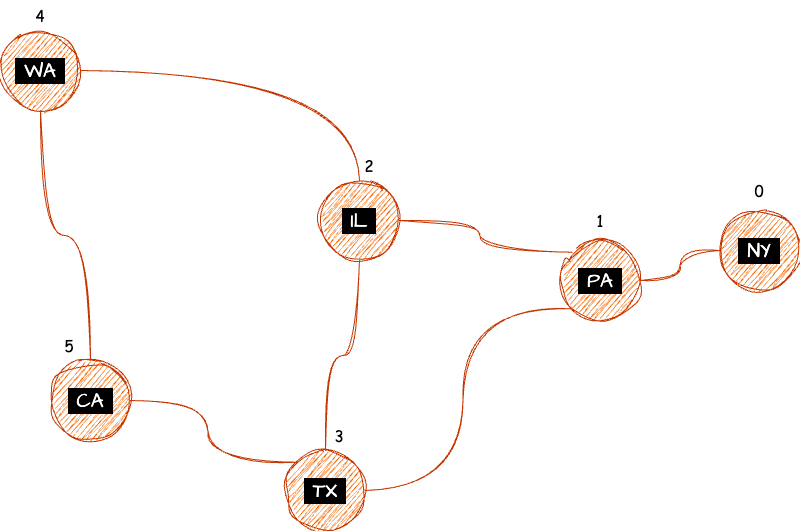

The diagram above was exported from draw.io. Its source (the exported page's mxGraphModel, read from the mxfile embedded in the PNG):
<mxGraphModel dx="161" dy="416" grid="1" gridSize="10" guides="1" tooltips="1" connect="1" arrows="1" fold="1" page="1" pageScale="1" pageWidth="850" pageHeight="1100" math="0" shadow="0">
  <root>
    <mxCell id="0" />
    <mxCell id="1" parent="0" />
    <mxCell id="OCo5GHfEqioP2Kny8KUD-8" style="edgeStyle=orthogonalEdgeStyle;rounded=0;sketch=1;hachureGap=4;jiggle=2;curveFitting=1;orthogonalLoop=1;jettySize=auto;html=1;exitX=0;exitY=0.5;exitDx=0;exitDy=0;fontFamily=Architects Daughter;fontSource=https%3A%2F%2Ffonts.googleapis.com%2Fcss%3Ffamily%3DArchitects%2BDaughter;curved=1;endArrow=none;startFill=0;entryX=1;entryY=0.5;entryDx=0;entryDy=0;fillColor=#fa6800;strokeColor=#C73500;fontColor=#FFFFFF;labelBackgroundColor=#000000;labelBorderColor=default;textShadow=0;fontSize=20;" parent="1" source="OCo5GHfEqioP2Kny8KUD-1" target="OCo5GHfEqioP2Kny8KUD-3" edge="1">
      <mxGeometry relative="1" as="geometry" />
    </mxCell>
    <mxCell id="OCo5GHfEqioP2Kny8KUD-1" value="&amp;nbsp;NY&amp;nbsp;" style="ellipse;whiteSpace=wrap;html=1;aspect=fixed;sketch=1;hachureGap=4;jiggle=2;curveFitting=1;fontFamily=Architects Daughter;fontSource=https%3A%2F%2Ffonts.googleapis.com%2Fcss%3Ffamily%3DArchitects%2BDaughter;fillColor=#fa6800;strokeColor=#C73500;fontColor=#FFFFFF;labelBackgroundColor=#000000;labelBorderColor=default;textShadow=0;fontSize=20;" parent="1" vertex="1">
      <mxGeometry x="750" y="230" width="80" height="80" as="geometry" />
    </mxCell>
    <mxCell id="OCo5GHfEqioP2Kny8KUD-12" style="edgeStyle=orthogonalEdgeStyle;rounded=0;sketch=1;hachureGap=4;jiggle=2;curveFitting=1;orthogonalLoop=1;jettySize=auto;html=1;exitX=0;exitY=0;exitDx=0;exitDy=0;entryX=1;entryY=0.5;entryDx=0;entryDy=0;fontFamily=Architects Daughter;fontSource=https%3A%2F%2Ffonts.googleapis.com%2Fcss%3Ffamily%3DArchitects%2BDaughter;curved=1;endArrow=none;startFill=0;fillColor=#fa6800;strokeColor=#C73500;fontColor=#FFFFFF;labelBackgroundColor=#000000;labelBorderColor=default;textShadow=0;fontSize=20;" parent="1" source="OCo5GHfEqioP2Kny8KUD-2" target="OCo5GHfEqioP2Kny8KUD-6" edge="1">
      <mxGeometry relative="1" as="geometry" />
    </mxCell>
    <mxCell id="OCo5GHfEqioP2Kny8KUD-2" value="&amp;nbsp;TX&amp;nbsp;" style="ellipse;whiteSpace=wrap;html=1;aspect=fixed;sketch=1;hachureGap=4;jiggle=2;curveFitting=1;fontFamily=Architects Daughter;fontSource=https%3A%2F%2Ffonts.googleapis.com%2Fcss%3Ffamily%3DArchitects%2BDaughter;fillColor=#fa6800;strokeColor=#C73500;fontColor=#FFFFFF;labelBackgroundColor=#000000;labelBorderColor=default;textShadow=0;fontSize=20;" parent="1" vertex="1">
      <mxGeometry x="316" y="470" width="80" height="80" as="geometry" />
    </mxCell>
    <mxCell id="OCo5GHfEqioP2Kny8KUD-9" style="edgeStyle=orthogonalEdgeStyle;rounded=0;sketch=1;hachureGap=4;jiggle=2;curveFitting=1;orthogonalLoop=1;jettySize=auto;html=1;exitX=0;exitY=1;exitDx=0;exitDy=0;entryX=1;entryY=0.5;entryDx=0;entryDy=0;fontFamily=Architects Daughter;fontSource=https%3A%2F%2Ffonts.googleapis.com%2Fcss%3Ffamily%3DArchitects%2BDaughter;curved=1;endArrow=none;startFill=0;fillColor=#fa6800;strokeColor=#C73500;fontColor=#FFFFFF;labelBackgroundColor=#000000;labelBorderColor=default;textShadow=0;fontSize=20;" parent="1" source="OCo5GHfEqioP2Kny8KUD-3" target="OCo5GHfEqioP2Kny8KUD-2" edge="1">
      <mxGeometry relative="1" as="geometry" />
    </mxCell>
    <mxCell id="OCo5GHfEqioP2Kny8KUD-11" style="edgeStyle=orthogonalEdgeStyle;rounded=0;sketch=1;hachureGap=4;jiggle=2;curveFitting=1;orthogonalLoop=1;jettySize=auto;html=1;exitX=0;exitY=0;exitDx=0;exitDy=0;entryX=1;entryY=0.5;entryDx=0;entryDy=0;fontFamily=Architects Daughter;fontSource=https%3A%2F%2Ffonts.googleapis.com%2Fcss%3Ffamily%3DArchitects%2BDaughter;curved=1;endArrow=none;startFill=0;fillColor=#fa6800;strokeColor=#C73500;fontColor=#FFFFFF;labelBackgroundColor=#000000;labelBorderColor=default;textShadow=0;fontSize=20;" parent="1" source="OCo5GHfEqioP2Kny8KUD-3" target="OCo5GHfEqioP2Kny8KUD-5" edge="1">
      <mxGeometry relative="1" as="geometry" />
    </mxCell>
    <mxCell id="OCo5GHfEqioP2Kny8KUD-3" value="&amp;nbsp;PA&amp;nbsp;" style="ellipse;whiteSpace=wrap;html=1;aspect=fixed;sketch=1;hachureGap=4;jiggle=2;curveFitting=1;fontFamily=Architects Daughter;fontSource=https%3A%2F%2Ffonts.googleapis.com%2Fcss%3Ffamily%3DArchitects%2BDaughter;fillColor=#fa6800;strokeColor=#C73500;fontColor=#FFFFFF;labelBackgroundColor=#000000;labelBorderColor=default;textShadow=0;fontSize=20;" parent="1" vertex="1">
      <mxGeometry x="591" y="260" width="80" height="80" as="geometry" />
    </mxCell>
    <mxCell id="OCo5GHfEqioP2Kny8KUD-14" style="edgeStyle=orthogonalEdgeStyle;rounded=0;sketch=1;hachureGap=4;jiggle=2;curveFitting=1;orthogonalLoop=1;jettySize=auto;html=1;exitX=1;exitY=0.5;exitDx=0;exitDy=0;fontFamily=Architects Daughter;fontSource=https%3A%2F%2Ffonts.googleapis.com%2Fcss%3Ffamily%3DArchitects%2BDaughter;curved=1;endArrow=none;startFill=0;fillColor=#fa6800;strokeColor=#C73500;fontColor=#FFFFFF;labelBackgroundColor=#000000;labelBorderColor=default;textShadow=0;fontSize=20;" parent="1" source="OCo5GHfEqioP2Kny8KUD-4" target="OCo5GHfEqioP2Kny8KUD-5" edge="1">
      <mxGeometry relative="1" as="geometry" />
    </mxCell>
    <mxCell id="OCo5GHfEqioP2Kny8KUD-4" value="&amp;nbsp;WA&amp;nbsp;" style="ellipse;whiteSpace=wrap;html=1;aspect=fixed;sketch=1;hachureGap=4;jiggle=2;curveFitting=1;fontFamily=Architects Daughter;fontSource=https%3A%2F%2Ffonts.googleapis.com%2Fcss%3Ffamily%3DArchitects%2BDaughter;fillColor=#fa6800;strokeColor=#C73500;fontColor=#FFFFFF;labelBackgroundColor=#000000;labelBorderColor=default;textShadow=0;fontSize=20;" parent="1" vertex="1">
      <mxGeometry x="31" y="50" width="80" height="80" as="geometry" />
    </mxCell>
    <mxCell id="OCo5GHfEqioP2Kny8KUD-10" style="edgeStyle=orthogonalEdgeStyle;rounded=0;sketch=1;hachureGap=4;jiggle=2;curveFitting=1;orthogonalLoop=1;jettySize=auto;html=1;exitX=0.5;exitY=1;exitDx=0;exitDy=0;entryX=0.5;entryY=0;entryDx=0;entryDy=0;fontFamily=Architects Daughter;fontSource=https%3A%2F%2Ffonts.googleapis.com%2Fcss%3Ffamily%3DArchitects%2BDaughter;curved=1;endArrow=none;startFill=0;fillColor=#fa6800;strokeColor=#C73500;fontColor=#FFFFFF;labelBackgroundColor=#000000;labelBorderColor=default;textShadow=0;fontSize=20;" parent="1" source="OCo5GHfEqioP2Kny8KUD-5" target="OCo5GHfEqioP2Kny8KUD-2" edge="1">
      <mxGeometry relative="1" as="geometry" />
    </mxCell>
    <mxCell id="OCo5GHfEqioP2Kny8KUD-5" value="&amp;nbsp;IL&amp;nbsp;" style="ellipse;whiteSpace=wrap;html=1;aspect=fixed;sketch=1;hachureGap=4;jiggle=2;curveFitting=1;fontFamily=Architects Daughter;fontSource=https%3A%2F%2Ffonts.googleapis.com%2Fcss%3Ffamily%3DArchitects%2BDaughter;fillColor=#fa6800;strokeColor=#C73500;fontColor=#FFFFFF;labelBackgroundColor=#000000;labelBorderColor=default;textShadow=0;fontSize=20;" parent="1" vertex="1">
      <mxGeometry x="350" y="200" width="80" height="80" as="geometry" />
    </mxCell>
    <mxCell id="OCo5GHfEqioP2Kny8KUD-13" style="edgeStyle=orthogonalEdgeStyle;rounded=0;sketch=1;hachureGap=4;jiggle=2;curveFitting=1;orthogonalLoop=1;jettySize=auto;html=1;exitX=0.5;exitY=0;exitDx=0;exitDy=0;fontFamily=Architects Daughter;fontSource=https%3A%2F%2Ffonts.googleapis.com%2Fcss%3Ffamily%3DArchitects%2BDaughter;curved=1;endArrow=none;startFill=0;fillColor=#fa6800;strokeColor=#C73500;fontColor=#FFFFFF;labelBackgroundColor=#000000;labelBorderColor=default;textShadow=0;fontSize=20;" parent="1" source="OCo5GHfEqioP2Kny8KUD-6" target="OCo5GHfEqioP2Kny8KUD-4" edge="1">
      <mxGeometry relative="1" as="geometry" />
    </mxCell>
    <mxCell id="OCo5GHfEqioP2Kny8KUD-6" value="&amp;nbsp;CA&amp;nbsp;" style="ellipse;whiteSpace=wrap;html=1;aspect=fixed;sketch=1;hachureGap=4;jiggle=2;curveFitting=1;fontFamily=Architects Daughter;fontSource=https%3A%2F%2Ffonts.googleapis.com%2Fcss%3Ffamily%3DArchitects%2BDaughter;fillColor=#fa6800;strokeColor=#C73500;fontColor=#FFFFFF;labelBackgroundColor=#000000;labelBorderColor=default;textShadow=0;fontSize=20;" parent="1" vertex="1">
      <mxGeometry x="81" y="380" width="80" height="80" as="geometry" />
    </mxCell>
    <mxCell id="2" value="&amp;nbsp;0&amp;nbsp;" style="text;html=1;align=center;verticalAlign=middle;whiteSpace=wrap;rounded=0;sketch=1;curveFitting=1;jiggle=2;labelBackgroundColor=default;fontSize=15;fontFamily=Comic Sans MS;" parent="1" vertex="1">
      <mxGeometry x="760" y="195" width="60" height="30" as="geometry" />
    </mxCell>
    <mxCell id="4" value="&amp;nbsp;1&amp;nbsp;" style="text;html=1;align=center;verticalAlign=middle;whiteSpace=wrap;rounded=0;sketch=1;curveFitting=1;jiggle=2;labelBackgroundColor=default;fontSize=15;fontFamily=Comic Sans MS;" parent="1" vertex="1">
      <mxGeometry x="601" y="225" width="60" height="30" as="geometry" />
    </mxCell>
    <mxCell id="5" value="&amp;nbsp;2&amp;nbsp;" style="text;html=1;align=center;verticalAlign=middle;whiteSpace=wrap;rounded=0;sketch=1;curveFitting=1;jiggle=2;labelBackgroundColor=default;fontSize=15;fontFamily=Comic Sans MS;" parent="1" vertex="1">
      <mxGeometry x="370" y="170" width="60" height="30" as="geometry" />
    </mxCell>
    <mxCell id="6" value="&amp;nbsp;3&amp;nbsp;" style="text;html=1;align=center;verticalAlign=middle;whiteSpace=wrap;rounded=0;sketch=1;curveFitting=1;jiggle=2;labelBackgroundColor=default;fontSize=15;fontFamily=Comic Sans MS;" parent="1" vertex="1">
      <mxGeometry x="340" y="440" width="60" height="30" as="geometry" />
    </mxCell>
    <mxCell id="9" value="&amp;nbsp;4&amp;nbsp;" style="text;html=1;align=center;verticalAlign=middle;whiteSpace=wrap;rounded=0;sketch=1;curveFitting=1;jiggle=2;labelBackgroundColor=default;fontSize=15;fontFamily=Comic Sans MS;" parent="1" vertex="1">
      <mxGeometry x="41" y="20" width="60" height="30" as="geometry" />
    </mxCell>
    <mxCell id="10" value="&amp;nbsp;5&amp;nbsp;" style="text;html=1;align=center;verticalAlign=middle;whiteSpace=wrap;rounded=0;sketch=1;curveFitting=1;jiggle=2;labelBackgroundColor=default;fontSize=15;fontFamily=Comic Sans MS;" parent="1" vertex="1">
      <mxGeometry x="70" y="350" width="60" height="30" as="geometry" />
    </mxCell>
  </root>
</mxGraphModel>